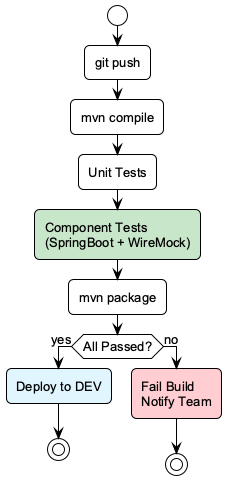

The diagram above was rendered by PlantUML. Its source (embedded in the PNG):
@startuml 02-ci-cd-pipeline
!theme plain
skinparam backgroundColor white
skinparam defaultFontName Arial
skinparam defaultFontSize 13
skinparam roundCorner 10
skinparam shadowing false
skinparam ActivityDiamondFontSize 13

|CI Pipeline|
start
:git push;

:mvn compile;

:Unit Tests;

#C8E6C9:Component Tests
(SpringBoot + WireMock);

:mvn package;

if (All Passed?) then (yes)
    #E1F5FE:Deploy to DEV;
    stop
else (no)
    #FFCDD2:Fail Build
    Notify Team;
    stop
endif

@enduml